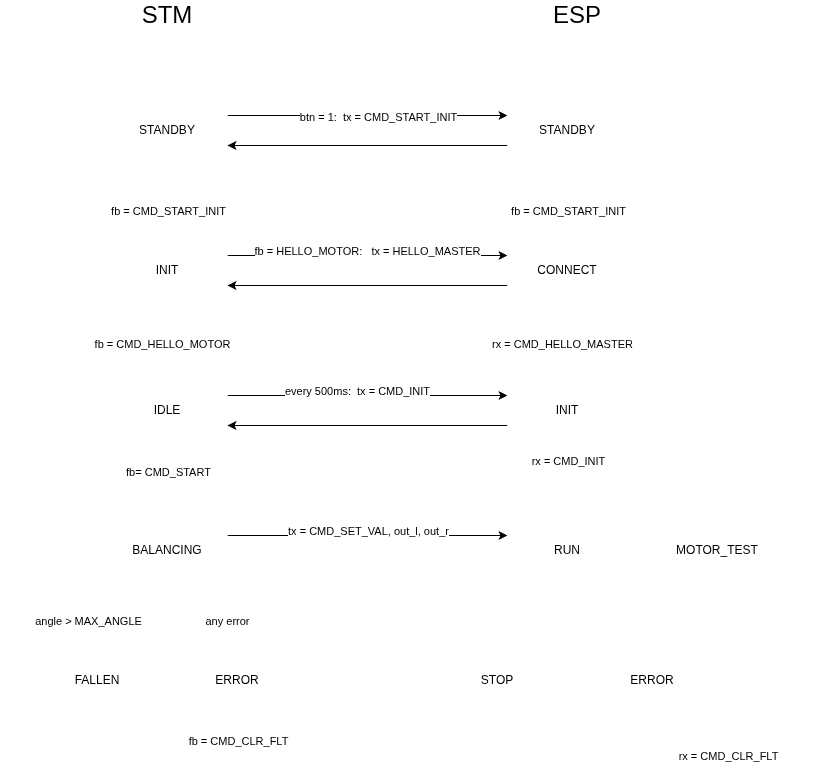

The diagram above was exported from draw.io. Its source (the exported page's mxGraphModel, read from the mxfile embedded in the PNG):
<mxGraphModel dx="806" dy="1136" grid="1" gridSize="10" guides="1" tooltips="1" connect="1" arrows="1" fold="1" page="1" pageScale="1" pageWidth="3300" pageHeight="2339" math="0" shadow="0">
  <root>
    <mxCell id="0" />
    <mxCell id="1" parent="0" />
    <mxCell id="2" value="&lt;font style=&quot;font-size: 24px;&quot;&gt;STM&lt;/font&gt;" style="text;html=1;align=center;verticalAlign=middle;whiteSpace=wrap;rounded=0;strokeColor=light-dark(transparent,#99FFFF);" parent="1" vertex="1">
      <mxGeometry x="370" y="20" width="60" height="30" as="geometry" />
    </mxCell>
    <mxCell id="5" value="" style="edgeStyle=none;html=1;strokeColor=light-dark(transparent,#99FFFF);" parent="1" source="3" target="4" edge="1">
      <mxGeometry relative="1" as="geometry" />
    </mxCell>
    <mxCell id="17" value="fb = CMD_START_INIT" style="edgeLabel;html=1;align=center;verticalAlign=middle;resizable=0;points=[];strokeColor=light-dark(transparent,#99FFFF);" parent="5" vertex="1" connectable="0">
      <mxGeometry x="-0.4" y="-1" relative="1" as="geometry">
        <mxPoint x="1" y="26" as="offset" />
      </mxGeometry>
    </mxCell>
    <mxCell id="51" style="edgeStyle=none;html=1;exitX=1;exitY=0.25;exitDx=0;exitDy=0;entryX=0;entryY=0.25;entryDx=0;entryDy=0;strokeColor=light-dark(#000000,#CCFFFF);" parent="1" source="3" target="23" edge="1">
      <mxGeometry relative="1" as="geometry" />
    </mxCell>
    <mxCell id="53" value="btn = 1:&amp;nbsp; tx = CMD_START_INIT" style="edgeLabel;html=1;align=center;verticalAlign=middle;resizable=0;points=[];strokeColor=light-dark(transparent,#FFCC99);" parent="51" vertex="1" connectable="0">
      <mxGeometry x="0.5071" y="-1" relative="1" as="geometry">
        <mxPoint x="-61" as="offset" />
      </mxGeometry>
    </mxCell>
    <mxCell id="3" value="STANDBY" style="rounded=1;whiteSpace=wrap;html=1;strokeColor=light-dark(transparent,#99FFFF);" parent="1" vertex="1">
      <mxGeometry x="340" y="120" width="120" height="60" as="geometry" />
    </mxCell>
    <mxCell id="7" value="" style="edgeStyle=none;html=1;strokeColor=light-dark(transparent,#99FFFF);" parent="1" source="4" target="6" edge="1">
      <mxGeometry relative="1" as="geometry" />
    </mxCell>
    <mxCell id="18" value="fb = CMD_HELLO_MOTOR" style="edgeLabel;html=1;align=center;verticalAlign=middle;resizable=0;points=[];strokeColor=light-dark(transparent,#99FFFF);" parent="7" vertex="1" connectable="0">
      <mxGeometry x="0.0643" y="-6" relative="1" as="geometry">
        <mxPoint as="offset" />
      </mxGeometry>
    </mxCell>
    <mxCell id="54" style="edgeStyle=none;html=1;exitX=1;exitY=0.25;exitDx=0;exitDy=0;entryX=0;entryY=0.25;entryDx=0;entryDy=0;" parent="1" source="4" target="26" edge="1">
      <mxGeometry relative="1" as="geometry" />
    </mxCell>
    <mxCell id="55" value="fb = HELLO_MOTOR:&amp;nbsp; &amp;nbsp;tx = HELLO_MASTER" style="edgeLabel;html=1;align=center;verticalAlign=middle;resizable=0;points=[];" parent="54" vertex="1" connectable="0">
      <mxGeometry x="0.3446" y="-5" relative="1" as="geometry">
        <mxPoint x="-49" y="-10" as="offset" />
      </mxGeometry>
    </mxCell>
    <mxCell id="4" value="INIT" style="whiteSpace=wrap;html=1;rounded=1;strokeColor=light-dark(transparent,#99FFFF);" parent="1" vertex="1">
      <mxGeometry x="340" y="260" width="120" height="60" as="geometry" />
    </mxCell>
    <mxCell id="9" value="" style="edgeStyle=none;html=1;strokeColor=light-dark(transparent,#99FFFF);" parent="1" source="6" target="8" edge="1">
      <mxGeometry relative="1" as="geometry" />
    </mxCell>
    <mxCell id="19" value="fb= CMD_START" style="edgeLabel;html=1;align=center;verticalAlign=middle;resizable=0;points=[];strokeColor=light-dark(transparent,#99FFFF);" parent="9" vertex="1" connectable="0">
      <mxGeometry x="0.3143" y="-1" relative="1" as="geometry">
        <mxPoint x="1" y="-22" as="offset" />
      </mxGeometry>
    </mxCell>
    <mxCell id="56" style="edgeStyle=none;html=1;exitX=1;exitY=0.25;exitDx=0;exitDy=0;entryX=0;entryY=0.25;entryDx=0;entryDy=0;" parent="1" source="6" target="29" edge="1">
      <mxGeometry relative="1" as="geometry" />
    </mxCell>
    <mxCell id="57" value="every 500ms:&amp;nbsp; tx = CMD_INIT" style="edgeLabel;html=1;align=center;verticalAlign=middle;resizable=0;points=[];" parent="56" vertex="1" connectable="0">
      <mxGeometry x="0.5946" y="-3" relative="1" as="geometry">
        <mxPoint x="-94" y="-8" as="offset" />
      </mxGeometry>
    </mxCell>
    <mxCell id="6" value="IDLE" style="whiteSpace=wrap;html=1;rounded=1;strokeColor=light-dark(transparent,#99FFFF);" parent="1" vertex="1">
      <mxGeometry x="340" y="400" width="120" height="60" as="geometry" />
    </mxCell>
    <mxCell id="14" value="" style="edgeStyle=none;html=1;strokeColor=light-dark(transparent,#99FFFF);" parent="1" source="8" target="10" edge="1">
      <mxGeometry relative="1" as="geometry">
        <Array as="points">
          <mxPoint x="400" y="640" />
          <mxPoint x="330" y="640" />
        </Array>
      </mxGeometry>
    </mxCell>
    <mxCell id="58" value="angle &amp;gt; MAX_ANGLE" style="edgeLabel;html=1;align=center;verticalAlign=middle;resizable=0;points=[];" parent="14" vertex="1" connectable="0">
      <mxGeometry x="0.2245" relative="1" as="geometry">
        <mxPoint x="-34" as="offset" />
      </mxGeometry>
    </mxCell>
    <mxCell id="16" style="edgeStyle=none;html=1;exitX=0.5;exitY=1;exitDx=0;exitDy=0;entryX=0.5;entryY=0;entryDx=0;entryDy=0;strokeColor=light-dark(transparent,#99FFFF);" parent="1" source="8" target="15" edge="1">
      <mxGeometry relative="1" as="geometry">
        <Array as="points">
          <mxPoint x="400" y="640" />
          <mxPoint x="470" y="640" />
        </Array>
      </mxGeometry>
    </mxCell>
    <mxCell id="59" value="any error" style="edgeLabel;html=1;align=center;verticalAlign=middle;resizable=0;points=[];" parent="16" vertex="1" connectable="0">
      <mxGeometry x="-0.0612" relative="1" as="geometry">
        <mxPoint x="34" as="offset" />
      </mxGeometry>
    </mxCell>
    <mxCell id="62" style="edgeStyle=none;html=1;exitX=1;exitY=0.25;exitDx=0;exitDy=0;entryX=0;entryY=0.25;entryDx=0;entryDy=0;" parent="1" source="8" target="34" edge="1">
      <mxGeometry relative="1" as="geometry" />
    </mxCell>
    <mxCell id="63" value="tx = CMD_SET_VAL, out_l, out_r" style="edgeLabel;html=1;align=center;verticalAlign=middle;resizable=0;points=[];" parent="62" vertex="1" connectable="0">
      <mxGeometry x="-0.0204" y="-9" relative="1" as="geometry">
        <mxPoint x="3" y="-14" as="offset" />
      </mxGeometry>
    </mxCell>
    <mxCell id="8" value="BALANCING" style="whiteSpace=wrap;html=1;rounded=1;strokeColor=light-dark(transparent,#99FFFF);" parent="1" vertex="1">
      <mxGeometry x="340" y="540" width="120" height="60" as="geometry" />
    </mxCell>
    <mxCell id="47" style="edgeStyle=none;html=1;exitX=0.5;exitY=1;exitDx=0;exitDy=0;entryX=0.5;entryY=0;entryDx=0;entryDy=0;strokeColor=light-dark(transparent,#99FFFF);" parent="1" source="10" target="3" edge="1">
      <mxGeometry relative="1" as="geometry">
        <Array as="points">
          <mxPoint x="330" y="790" />
          <mxPoint x="240" y="790" />
          <mxPoint x="240" y="80" />
          <mxPoint x="400" y="80" />
        </Array>
      </mxGeometry>
    </mxCell>
    <mxCell id="10" value="FALLEN" style="whiteSpace=wrap;html=1;rounded=1;strokeColor=light-dark(transparent,#99FFFF);" parent="1" vertex="1">
      <mxGeometry x="270" y="670" width="120" height="60" as="geometry" />
    </mxCell>
    <mxCell id="46" style="edgeStyle=none;html=1;exitX=0.5;exitY=1;exitDx=0;exitDy=0;entryX=0.5;entryY=0;entryDx=0;entryDy=0;strokeColor=light-dark(transparent,#99FFFF);" parent="1" source="15" target="3" edge="1">
      <mxGeometry relative="1" as="geometry">
        <Array as="points">
          <mxPoint x="470" y="790" />
          <mxPoint x="560" y="790" />
          <mxPoint x="560" y="80" />
          <mxPoint x="400" y="80" />
        </Array>
      </mxGeometry>
    </mxCell>
    <mxCell id="49" value="fb = CMD_CLR_FLT" style="edgeLabel;html=1;align=center;verticalAlign=middle;resizable=0;points=[];strokeColor=light-dark(transparent,#99FFFF);" parent="46" vertex="1" connectable="0">
      <mxGeometry x="-0.7962" y="-5" relative="1" as="geometry">
        <mxPoint x="-48" y="-35" as="offset" />
      </mxGeometry>
    </mxCell>
    <mxCell id="15" value="ERROR" style="whiteSpace=wrap;html=1;rounded=1;strokeColor=light-dark(transparent,#99FFFF);" parent="1" vertex="1">
      <mxGeometry x="410" y="670" width="120" height="60" as="geometry" />
    </mxCell>
    <mxCell id="20" value="&lt;font style=&quot;font-size: 24px;&quot;&gt;ESP&lt;/font&gt;" style="text;html=1;align=center;verticalAlign=middle;whiteSpace=wrap;rounded=0;strokeColor=light-dark(transparent,#FFCC99);" parent="1" vertex="1">
      <mxGeometry x="780" y="20" width="60" height="30" as="geometry" />
    </mxCell>
    <mxCell id="21" value="" style="edgeStyle=none;html=1;strokeColor=light-dark(transparent,#FFCC99);" parent="1" source="23" target="26" edge="1">
      <mxGeometry relative="1" as="geometry" />
    </mxCell>
    <mxCell id="22" value="fb = CMD_START_INIT" style="edgeLabel;html=1;align=center;verticalAlign=middle;resizable=0;points=[];strokeColor=light-dark(transparent,#FFCC99);" parent="21" vertex="1" connectable="0">
      <mxGeometry x="-0.4" y="-1" relative="1" as="geometry">
        <mxPoint x="1" y="26" as="offset" />
      </mxGeometry>
    </mxCell>
    <mxCell id="52" style="edgeStyle=none;html=1;exitX=0;exitY=0.75;exitDx=0;exitDy=0;entryX=1;entryY=0.75;entryDx=0;entryDy=0;" parent="1" source="23" target="3" edge="1">
      <mxGeometry relative="1" as="geometry" />
    </mxCell>
    <mxCell id="23" value="STANDBY" style="rounded=1;whiteSpace=wrap;html=1;strokeColor=light-dark(transparent,#FFCC99);" parent="1" vertex="1">
      <mxGeometry x="740" y="120" width="120" height="60" as="geometry" />
    </mxCell>
    <mxCell id="24" value="" style="edgeStyle=none;html=1;strokeColor=light-dark(transparent,#FFCC99);" parent="1" source="26" target="29" edge="1">
      <mxGeometry relative="1" as="geometry" />
    </mxCell>
    <mxCell id="25" value="rx = CMD_HELLO_MASTER" style="edgeLabel;html=1;align=center;verticalAlign=middle;resizable=0;points=[];strokeColor=light-dark(transparent,#FFCC99);" parent="24" vertex="1" connectable="0">
      <mxGeometry x="0.0643" y="-6" relative="1" as="geometry">
        <mxPoint as="offset" />
      </mxGeometry>
    </mxCell>
    <mxCell id="60" style="edgeStyle=none;html=1;exitX=0;exitY=0.75;exitDx=0;exitDy=0;entryX=1;entryY=0.75;entryDx=0;entryDy=0;" parent="1" source="26" target="4" edge="1">
      <mxGeometry relative="1" as="geometry" />
    </mxCell>
    <mxCell id="26" value="CONNECT" style="whiteSpace=wrap;html=1;rounded=1;strokeColor=light-dark(transparent,#FFCC99);" parent="1" vertex="1">
      <mxGeometry x="740" y="260" width="120" height="60" as="geometry" />
    </mxCell>
    <mxCell id="36" style="edgeStyle=none;html=1;exitX=0.5;exitY=1;exitDx=0;exitDy=0;entryX=0.5;entryY=0;entryDx=0;entryDy=0;strokeColor=light-dark(transparent,#FFCC99);" parent="1" source="29" target="34" edge="1">
      <mxGeometry relative="1" as="geometry">
        <Array as="points">
          <mxPoint x="800" y="500" />
        </Array>
      </mxGeometry>
    </mxCell>
    <mxCell id="61" style="edgeStyle=none;html=1;exitX=0;exitY=0.75;exitDx=0;exitDy=0;entryX=1;entryY=0.75;entryDx=0;entryDy=0;" parent="1" source="29" target="6" edge="1">
      <mxGeometry relative="1" as="geometry" />
    </mxCell>
    <mxCell id="29" value="INIT" style="whiteSpace=wrap;html=1;rounded=1;strokeColor=light-dark(transparent,#FFCC99);" parent="1" vertex="1">
      <mxGeometry x="740" y="400" width="120" height="60" as="geometry" />
    </mxCell>
    <mxCell id="30" value="" style="edgeStyle=none;html=1;strokeColor=light-dark(transparent,#FFCC99);" parent="1" target="33" edge="1">
      <mxGeometry relative="1" as="geometry">
        <Array as="points">
          <mxPoint x="800" y="500" />
          <mxPoint x="950" y="500" />
        </Array>
        <mxPoint x="800" y="459.9999999999998" as="sourcePoint" />
      </mxGeometry>
    </mxCell>
    <mxCell id="64" value="rx = CMD_INIT" style="edgeLabel;html=1;align=center;verticalAlign=middle;resizable=0;points=[];" parent="30" vertex="1" connectable="0">
      <mxGeometry x="-0.7987" y="3" relative="1" as="geometry">
        <mxPoint x="-3" y="-3" as="offset" />
      </mxGeometry>
    </mxCell>
    <mxCell id="33" value="MOTOR_TEST" style="whiteSpace=wrap;html=1;rounded=1;strokeColor=light-dark(transparent,#FFCC99);" parent="1" vertex="1">
      <mxGeometry x="890" y="540" width="120" height="60" as="geometry" />
    </mxCell>
    <mxCell id="40" style="edgeStyle=none;html=1;exitX=0.5;exitY=1;exitDx=0;exitDy=0;entryX=0.5;entryY=0;entryDx=0;entryDy=0;strokeColor=light-dark(transparent,#FFCC99);" parent="1" source="34" target="38" edge="1">
      <mxGeometry relative="1" as="geometry">
        <Array as="points">
          <mxPoint x="800" y="640" />
          <mxPoint x="730" y="640" />
        </Array>
      </mxGeometry>
    </mxCell>
    <mxCell id="41" style="edgeStyle=none;html=1;exitX=0.5;exitY=1;exitDx=0;exitDy=0;entryX=0.5;entryY=0;entryDx=0;entryDy=0;strokeColor=light-dark(transparent,#FFCC99);" parent="1" source="34" target="39" edge="1">
      <mxGeometry relative="1" as="geometry">
        <Array as="points">
          <mxPoint x="800" y="640" />
          <mxPoint x="885" y="640" />
        </Array>
      </mxGeometry>
    </mxCell>
    <mxCell id="34" value="RUN" style="whiteSpace=wrap;html=1;rounded=1;strokeColor=light-dark(transparent,#FFCC99);" parent="1" vertex="1">
      <mxGeometry x="740" y="540" width="120" height="60" as="geometry" />
    </mxCell>
    <mxCell id="42" style="edgeStyle=none;html=1;exitX=0.5;exitY=1;exitDx=0;exitDy=0;entryX=0.5;entryY=0;entryDx=0;entryDy=0;strokeColor=light-dark(transparent,#FFCC99);" parent="1" source="38" target="23" edge="1">
      <mxGeometry relative="1" as="geometry">
        <Array as="points">
          <mxPoint x="730" y="790" />
          <mxPoint x="630" y="790" />
          <mxPoint x="630" y="80" />
          <mxPoint x="800" y="80" />
        </Array>
      </mxGeometry>
    </mxCell>
    <mxCell id="38" value="STOP" style="whiteSpace=wrap;html=1;rounded=1;strokeColor=light-dark(transparent,#FFCC99);" parent="1" vertex="1">
      <mxGeometry x="670" y="670" width="120" height="60" as="geometry" />
    </mxCell>
    <mxCell id="44" style="edgeStyle=none;html=1;exitX=0.5;exitY=1;exitDx=0;exitDy=0;entryX=0.5;entryY=0;entryDx=0;entryDy=0;strokeColor=light-dark(transparent,#FFCC99);" parent="1" source="39" target="23" edge="1">
      <mxGeometry relative="1" as="geometry">
        <Array as="points">
          <mxPoint x="885" y="770" />
          <mxPoint x="1050" y="770" />
          <mxPoint x="1050" y="80" />
          <mxPoint x="800" y="80" />
        </Array>
      </mxGeometry>
    </mxCell>
    <mxCell id="45" value="rx = CMD_CLR_FLT" style="edgeLabel;html=1;align=center;verticalAlign=middle;resizable=0;points=[];strokeColor=light-dark(transparent,#FFCC99);" parent="44" vertex="1" connectable="0">
      <mxGeometry x="-0.3333" y="-6" relative="1" as="geometry">
        <mxPoint x="-96" y="196" as="offset" />
      </mxGeometry>
    </mxCell>
    <mxCell id="39" value="ERROR" style="whiteSpace=wrap;html=1;rounded=1;strokeColor=light-dark(transparent,#FFCC99);" parent="1" vertex="1">
      <mxGeometry x="825" y="670" width="120" height="60" as="geometry" />
    </mxCell>
  </root>
</mxGraphModel>